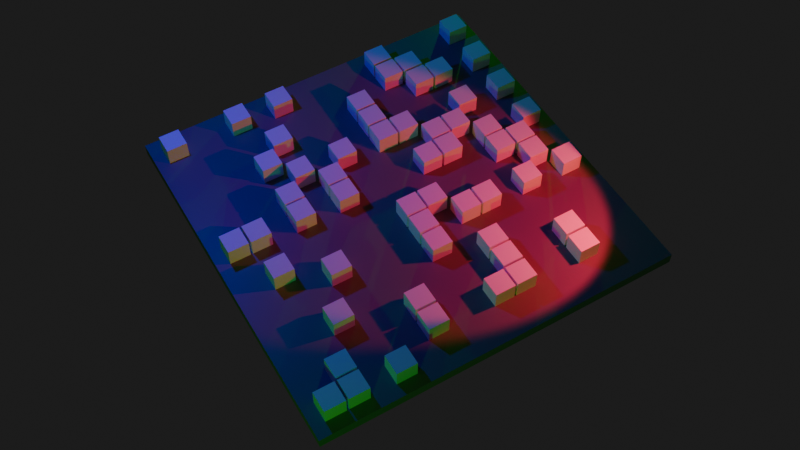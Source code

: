 # Source: Game-Random.blend  (saved by Blender 4.0.36; exported with 4.5.12 LTS)
import bpy
from mathutils import Matrix  # noqa: F401  (used for matrix-valued properties, if any)

bpy.ops.wm.read_factory_settings(use_empty=True)
scene = bpy.context.scene
scene.name = 'Scene'

# ---- collections
col_collection = bpy.data.collections.new('Collection'); scene.collection.children.link(col_collection)
col_cells = bpy.data.collections.new('Cells'); scene.collection.children.link(col_cells)

# ---- materials (node trees are filled in below, after node groups)
mat_material = bpy.data.materials.new('Material')
mat_material.alpha_threshold = 0.0
mat_material.use_transparent_shadow = False
mat_material.roughness = 0.5
mat_material.line_color = (0.0, 0.0, 0.0, 1.0)
mat_desk = bpy.data.materials.new('desk')
mat_desk.use_transparent_shadow = False

# ---- material node trees
mat_material.use_nodes = True; mat_material.node_tree.nodes.clear()
_N = mat_material.node_tree.nodes; _L = mat_material.node_tree.links
n0 = _N.new('ShaderNodeOutputMaterial'); n0.name = 'Material Output'; n0.location = (300, 300)
n1 = _N.new('ShaderNodeBsdfPrincipled'); n1.name = 'Principled BSDF'; n1.location = (10, 300)
n1.inputs[3].default_value = 1.45
_L.new(n1.outputs[0], n0.inputs[0])
n0.is_active_output = True
mat_desk.use_nodes = True; mat_desk.node_tree.nodes.clear()
_N = mat_desk.node_tree.nodes; _L = mat_desk.node_tree.links
n0 = _N.new('ShaderNodeBsdfPrincipled'); n0.name = 'Principled BSDF'; n0.location = (10, 300)
n0.inputs[0].default_value = (0.1569, 0.1569, 0.1569, 1.0)
n0.inputs[3].default_value = 1.45
n1 = _N.new('ShaderNodeOutputMaterial'); n1.name = 'Material Output'; n1.location = (300, 300)
_L.new(n0.outputs[0], n1.inputs[0])
n1.is_active_output = True

# ---- world
world_world = bpy.data.worlds.new('World'); scene.world = world_world
world_world.use_nodes = True; world_world.node_tree.nodes.clear()
_N = world_world.node_tree.nodes; _L = world_world.node_tree.links
n0 = _N.new('ShaderNodeOutputWorld'); n0.name = 'World Output'; n0.location = (300, 300)
n1 = _N.new('ShaderNodeBackground'); n1.name = 'Background'; n1.location = (10, 300)
n1.inputs[0].default_value = (0.01649, 0.01649, 0.01649, 1.0)
_L.new(n1.outputs[0], n0.inputs[0])
n0.is_active_output = True
world_world.color = (0.05088, 0.05088, 0.05088)
world_world.use_sun_shadow = False
world_world.sun_shadow_jitter_overblur = 0.0

# ---- cameras
cam_camera = bpy.data.cameras.new('Camera')
cam_camera.clip_end = 100.0
cam_camera.ortho_scale = 7.314

# ---- lights
light_light = bpy.data.lights.new('Light', 'POINT')
light_light.color = (0.003157, 0.00357, 1.0)
light_light.transmission_factor = 0.0
light_light.use_soft_falloff = False
light_light.energy = 1000.0
light_light.shadow_soft_size = 0.1
light_light.shadow_maximum_resolution = 0.006
light_light.use_absolute_resolution = True
light_light_001 = bpy.data.lights.new('Light.001', 'POINT')
light_light_001.color = (0.007456, 1.0, 0.0)
light_light_001.transmission_factor = 0.0
light_light_001.use_soft_falloff = False
light_light_001.energy = 1000.0
light_light_001.shadow_soft_size = 0.1
light_light_001.shadow_maximum_resolution = 0.006
light_light_001.use_absolute_resolution = True
light_light_002 = bpy.data.lights.new('Light.002', 'POINT')
light_light_002.color = (0.004753, 1.0, 0.0)
light_light_002.transmission_factor = 0.0
light_light_002.use_soft_falloff = False
light_light_002.energy = 1000.0
light_light_002.shadow_soft_size = 0.1
light_light_002.shadow_maximum_resolution = 0.006
light_light_002.use_absolute_resolution = True
light_light_003 = bpy.data.lights.new('Light.003', 'SPOT')
light_light_003.color = (1.0, 0.02466, 0.07146)
light_light_003.transmission_factor = 0.0
light_light_003.energy = 1000.0
light_light_003.shadow_soft_size = 0.1
light_light_003.shadow_maximum_resolution = 0.006
light_light_003.use_absolute_resolution = True
light_light_003.spot_size = 1.227
light_light_003.use_soft_falloff = False

# ---- meshes
me_cube = bpy.data.meshes.new('Cube')
me_cube.from_pydata([(1.0, 1.0, 1.0), (1.0, 1.0, -1.0), (1.0, -1.0, 1.0), (1.0, -1.0, -1.0), (-1.0, 1.0, 1.0), (-1.0, 1.0, -1.0), (-1.0, -1.0, 1.0), (-1.0, -1.0, -1.0)], [], [(0, 4, 6, 2), (3, 2, 6, 7), (7, 6, 4, 5), (5, 1, 3, 7), (1, 0, 2, 3), (5, 4, 0, 1)])
_uv = me_cube.uv_layers.new(name='UVMap')
_uv.uv.foreach_set('vector', [0.625, 0.5, 0.875, 0.5, 0.875, 0.75, 0.625, 0.75, 0.375, 0.75, 0.625, 0.75, 0.625, 1.0, 0.375, 1.0, 0.375, 0.0, 0.625, 0.0, 0.625, 0.25, 0.375, 0.25, 0.125, 0.5, 0.375, 0.5, 0.375, 0.75, 0.125, 0.75, 0.375, 0.5, 0.625, 0.5, 0.625, 0.75, 0.375, 0.75, 0.375, 0.25, 0.625, 0.25, 0.625, 0.5, 0.375, 0.5])
me_cube.materials.append(mat_material)
me_cube.use_mirror_vertex_groups = False
me_cube.update()
me_cube_001 = bpy.data.meshes.new('Cube.001')
me_cube_001.from_pydata([(-1.0, -1.0, -1.0), (-1.0, -1.0, 1.0), (-1.0, 1.0, -1.0), (-1.0, 1.0, 1.0), (1.0, -1.0, -1.0), (1.0, -1.0, 1.0), (1.0, 1.0, -1.0), (1.0, 1.0, 1.0)], [], [(0, 1, 3, 2), (2, 3, 7, 6), (6, 7, 5, 4), (4, 5, 1, 0), (2, 6, 4, 0), (7, 3, 1, 5)])
_uv = me_cube_001.uv_layers.new(name='UVMap')
_uv.uv.foreach_set('vector', [0.375, 0.0, 0.625, 0.0, 0.625, 0.25, 0.375, 0.25, 0.375, 0.25, 0.625, 0.25, 0.625, 0.5, 0.375, 0.5, 0.375, 0.5, 0.625, 0.5, 0.625, 0.75, 0.375, 0.75, 0.375, 0.75, 0.625, 0.75, 0.625, 1.0, 0.375, 1.0, 0.125, 0.5, 0.375, 0.5, 0.375, 0.75, 0.125, 0.75, 0.625, 0.5, 0.875, 0.5, 0.875, 0.75, 0.625, 0.75])
me_cube_001.materials.append(mat_desk)
me_cube_001.update()

# ---- objects
ob_image = bpy.data.objects.new('Image', me_cube)
ob_light_top_left = bpy.data.objects.new('Light Top Left', light_light)
ob_camera = bpy.data.objects.new('Camera', cam_camera)
ob_info__24___2000 = bpy.data.objects.new('INFO: 24 / 2000', None)
ob_light_top_right = bpy.data.objects.new('Light Top Right', light_light_001)
ob_light_bottom_left = bpy.data.objects.new('Light Bottom Left', light_light_002)
ob_light_bottom_right = bpy.data.objects.new('Light Bottom Right', light_light_003)
ob_cell_001 = bpy.data.objects.new('Cell.001', me_cube)
ob_cell_002 = bpy.data.objects.new('Cell.002', me_cube)
ob_cell_003 = bpy.data.objects.new('Cell.003', me_cube)
ob_cell_004 = bpy.data.objects.new('Cell.004', me_cube)
ob_cell_005 = bpy.data.objects.new('Cell.005', me_cube)
ob_cell_006 = bpy.data.objects.new('Cell.006', me_cube)
ob_cell_007 = bpy.data.objects.new('Cell.007', me_cube)
ob_cell_008 = bpy.data.objects.new('Cell.008', me_cube)
ob_cell_009 = bpy.data.objects.new('Cell.009', me_cube)
ob_cell_010 = bpy.data.objects.new('Cell.010', me_cube)
ob_cell_011 = bpy.data.objects.new('Cell.011', me_cube)
ob_cell_012 = bpy.data.objects.new('Cell.012', me_cube)
ob_cell_013 = bpy.data.objects.new('Cell.013', me_cube)
ob_cell_014 = bpy.data.objects.new('Cell.014', me_cube)
ob_cell_015 = bpy.data.objects.new('Cell.015', me_cube)
ob_cell_016 = bpy.data.objects.new('Cell.016', me_cube)
ob_cell_017 = bpy.data.objects.new('Cell.017', me_cube)
ob_cell_018 = bpy.data.objects.new('Cell.018', me_cube)
ob_cell_019 = bpy.data.objects.new('Cell.019', me_cube)
ob_cell_020 = bpy.data.objects.new('Cell.020', me_cube)
ob_cell_021 = bpy.data.objects.new('Cell.021', me_cube)
ob_cell_022 = bpy.data.objects.new('Cell.022', me_cube)
ob_cell_023 = bpy.data.objects.new('Cell.023', me_cube)
ob_cell_024 = bpy.data.objects.new('Cell.024', me_cube)
ob_cell_025 = bpy.data.objects.new('Cell.025', me_cube)
ob_cell_026 = bpy.data.objects.new('Cell.026', me_cube)
ob_cell_027 = bpy.data.objects.new('Cell.027', me_cube)
ob_cell_028 = bpy.data.objects.new('Cell.028', me_cube)
ob_cell_029 = bpy.data.objects.new('Cell.029', me_cube)
ob_cell_030 = bpy.data.objects.new('Cell.030', me_cube)
ob_cell_031 = bpy.data.objects.new('Cell.031', me_cube)
ob_cell_032 = bpy.data.objects.new('Cell.032', me_cube)
ob_cell_033 = bpy.data.objects.new('Cell.033', me_cube)
ob_cell_034 = bpy.data.objects.new('Cell.034', me_cube)
ob_cell_035 = bpy.data.objects.new('Cell.035', me_cube)
ob_cell_036 = bpy.data.objects.new('Cell.036', me_cube)
ob_cell_037 = bpy.data.objects.new('Cell.037', me_cube)
ob_cell_038 = bpy.data.objects.new('Cell.038', me_cube)
ob_cell_039 = bpy.data.objects.new('Cell.039', me_cube)
ob_cell_040 = bpy.data.objects.new('Cell.040', me_cube)
ob_cell_041 = bpy.data.objects.new('Cell.041', me_cube)
ob_cell_042 = bpy.data.objects.new('Cell.042', me_cube)
ob_cell_043 = bpy.data.objects.new('Cell.043', me_cube)
ob_cell_044 = bpy.data.objects.new('Cell.044', me_cube)
ob_cell_045 = bpy.data.objects.new('Cell.045', me_cube)
ob_cell_046 = bpy.data.objects.new('Cell.046', me_cube)
ob_cell_047 = bpy.data.objects.new('Cell.047', me_cube)
ob_cell_048 = bpy.data.objects.new('Cell.048', me_cube)
ob_cell_049 = bpy.data.objects.new('Cell.049', me_cube)
ob_cell_050 = bpy.data.objects.new('Cell.050', me_cube)
ob_cell_051 = bpy.data.objects.new('Cell.051', me_cube)
ob_cell_052 = bpy.data.objects.new('Cell.052', me_cube)
ob_cell_053 = bpy.data.objects.new('Cell.053', me_cube)
ob_cell_054 = bpy.data.objects.new('Cell.054', me_cube)
ob_cell_055 = bpy.data.objects.new('Cell.055', me_cube)
ob_cell_056 = bpy.data.objects.new('Cell.056', me_cube)
ob_cell_057 = bpy.data.objects.new('Cell.057', me_cube)
ob_cell_058 = bpy.data.objects.new('Cell.058', me_cube)
ob_cell_059 = bpy.data.objects.new('Cell.059', me_cube)
ob_cell_060 = bpy.data.objects.new('Cell.060', me_cube)
ob_cell_061 = bpy.data.objects.new('Cell.061', me_cube)
ob_cell_062 = bpy.data.objects.new('Cell.062', me_cube)
ob_cell_063 = bpy.data.objects.new('Cell.063', me_cube)
ob_cell_064 = bpy.data.objects.new('Cell.064', me_cube)
ob_cell_065 = bpy.data.objects.new('Cell.065', me_cube)
ob_cell_066 = bpy.data.objects.new('Cell.066', me_cube)
ob_cell_067 = bpy.data.objects.new('Cell.067', me_cube)
ob_cell_068 = bpy.data.objects.new('Cell.068', me_cube)
ob_cell_069 = bpy.data.objects.new('Cell.069', me_cube)
ob_cell_070 = bpy.data.objects.new('Cell.070', me_cube)
ob_cell_071 = bpy.data.objects.new('Cell.071', me_cube)
ob_cell_072 = bpy.data.objects.new('Cell.072', me_cube)
ob_cell_073 = bpy.data.objects.new('Cell.073', me_cube)
ob_cell_074 = bpy.data.objects.new('Cell.074', me_cube)
ob_cell_075 = bpy.data.objects.new('Cell.075', me_cube)
ob_cell_076 = bpy.data.objects.new('Cell.076', me_cube)
ob_cell_077 = bpy.data.objects.new('Cell.077', me_cube)
ob_cell_078 = bpy.data.objects.new('Cell.078', me_cube)
ob_cell_079 = bpy.data.objects.new('Cell.079', me_cube)
ob_cell_080 = bpy.data.objects.new('Cell.080', me_cube)
ob_cell_081 = bpy.data.objects.new('Cell.081', me_cube)
ob_cell_082 = bpy.data.objects.new('Cell.082', me_cube)
ob_cell_083 = bpy.data.objects.new('Cell.083', me_cube)
ob_cell_084 = bpy.data.objects.new('Cell.084', me_cube)
ob_cell_085 = bpy.data.objects.new('Cell.085', me_cube)
ob_cell_086 = bpy.data.objects.new('Cell.086', me_cube)
ob_cell_087 = bpy.data.objects.new('Cell.087', me_cube)
ob_cell_088 = bpy.data.objects.new('Cell.088', me_cube)
ob_cell_089 = bpy.data.objects.new('Cell.089', me_cube)
ob_cell_090 = bpy.data.objects.new('Cell.090', me_cube)
ob_cell_091 = bpy.data.objects.new('Cell.091', me_cube)
ob_cell_092 = bpy.data.objects.new('Cell.092', me_cube)
ob_cell_093 = bpy.data.objects.new('Cell.093', me_cube)
ob_cell_094 = bpy.data.objects.new('Cell.094', me_cube)
ob_cell_095 = bpy.data.objects.new('Cell.095', me_cube)
ob_cell_096 = bpy.data.objects.new('Cell.096', me_cube)
ob_cell_097 = bpy.data.objects.new('Cell.097', me_cube)
ob_cell_098 = bpy.data.objects.new('Cell.098', me_cube)
ob_cell_099 = bpy.data.objects.new('Cell.099', me_cube)
ob_cell_100 = bpy.data.objects.new('Cell.100', me_cube)
ob_cell_101 = bpy.data.objects.new('Cell.101', me_cube)
ob_cell_102 = bpy.data.objects.new('Cell.102', me_cube)
ob_cell_103 = bpy.data.objects.new('Cell.103', me_cube)
ob_cell_104 = bpy.data.objects.new('Cell.104', me_cube)
ob_cell_105 = bpy.data.objects.new('Cell.105', me_cube)
ob_cell_106 = bpy.data.objects.new('Cell.106', me_cube)
ob_cell_107 = bpy.data.objects.new('Cell.107', me_cube)
ob_cell_108 = bpy.data.objects.new('Cell.108', me_cube)
ob_cell_109 = bpy.data.objects.new('Cell.109', me_cube)
ob_cell_110 = bpy.data.objects.new('Cell.110', me_cube)
ob_cell_111 = bpy.data.objects.new('Cell.111', me_cube)
ob_cell_112 = bpy.data.objects.new('Cell.112', me_cube)
ob_cell_113 = bpy.data.objects.new('Cell.113', me_cube)
ob_cell = bpy.data.objects.new('Cell', me_cube)
ob_cube = bpy.data.objects.new('Cube', me_cube_001)

# ---- transforms, parenting, visibility, modifiers, constraints
ob_image.location = (15.0, 0.0, 0.0)
ob_image.lock_rotations_4d = False
ob_image.empty_display_type = 'ARROWS'
ob_image.lineart.crease_threshold = 0.0
ob_light_top_left.location = (-0.1997, 7.201, 5.904)
ob_light_top_left.rotation_euler = (0.6503, 0.05522, 1.866)
ob_light_top_left.lock_rotations_4d = False
ob_light_top_left.empty_display_type = 'ARROWS'
ob_light_top_left.color = (0.0, 0.0, 0.0, 0.0)
ob_light_top_left.lineart.crease_threshold = 0.0
ob_camera.location = (-3.608, -8.663, 18.17)
ob_camera.rotation_euler = (0.6311, -9.659e-07, -0.5306)
ob_camera.lock_rotations_4d = False
ob_camera.empty_display_type = 'ARROWS'
ob_camera.color = (0.0, 0.0, 0.0, 0.0)
ob_camera.display_type = 'WIRE'
ob_camera.lineart.crease_threshold = 0.0
ob_info__24___2000.location = (3.75, 3.75, 0.75)
ob_info__24___2000.show_name = True
ob_info__24___2000.show_in_front = True
ob_light_top_right.location = (-6.937, -7.144, 2.886)
ob_light_top_right.rotation_euler = (0.6503, 0.05522, 1.866)
ob_light_top_right.scale = (-2.964, -2.964, -2.964)
ob_light_top_right.lock_rotations_4d = False
ob_light_top_right.empty_display_type = 'ARROWS'
ob_light_top_right.color = (0.0, 0.0, 0.0, 0.0)
ob_light_top_right.lineart.crease_threshold = 0.0
ob_light_bottom_left.location = (14.01, 14.41, 2.886)
ob_light_bottom_left.rotation_euler = (0.6503, 0.05522, 1.866)
ob_light_bottom_left.scale = (-2.964, -2.964, -2.964)
ob_light_bottom_left.lock_rotations_4d = False
ob_light_bottom_left.empty_display_type = 'ARROWS'
ob_light_bottom_left.color = (0.0, 0.0, 0.0, 0.0)
ob_light_bottom_left.lineart.crease_threshold = 0.0
ob_light_bottom_right.location = (7.058, -0.01586, 2.978)
ob_light_bottom_right.rotation_euler = (-0.7826, -0.02908, 3.914)
ob_light_bottom_right.lock_rotations_4d = False
ob_light_bottom_right.empty_display_type = 'ARROWS'
ob_light_bottom_right.color = (0.0, 0.0, 0.0, 0.0)
ob_light_bottom_right.lineart.crease_threshold = 0.0
ob_cell_001.location = (4.0, 3.0, 0.0)
ob_cell_001.scale = (0.225, 0.225, 0.225)
ob_cell_001.lock_rotations_4d = False
ob_cell_001.empty_display_type = 'ARROWS'
ob_cell_001.lineart.crease_threshold = 0.0
ob_cell_002.location = (6.0, 5.0, 0.0)
ob_cell_002.scale = (0.225, 0.225, 0.225)
ob_cell_002.lock_rotations_4d = False
ob_cell_002.empty_display_type = 'ARROWS'
ob_cell_002.lineart.crease_threshold = 0.0
ob_cell_003.location = (1.5, 7.0, 0.0)
ob_cell_003.scale = (0.225, 0.225, 0.225)
ob_cell_003.lock_rotations_4d = False
ob_cell_003.empty_display_type = 'ARROWS'
ob_cell_003.lineart.crease_threshold = 0.0
ob_cell_004.location = (0.5, 3.0, 0.0)
ob_cell_004.scale = (0.225, 0.225, 0.225)
ob_cell_004.lock_rotations_4d = False
ob_cell_004.empty_display_type = 'ARROWS'
ob_cell_004.lineart.crease_threshold = 0.0
ob_cell_005.location = (6.0, 0.5, 0.0)
ob_cell_005.scale = (0.225, 0.225, 0.225)
ob_cell_005.lock_rotations_4d = False
ob_cell_005.empty_display_type = 'ARROWS'
ob_cell_005.lineart.crease_threshold = 0.0
ob_cell_006.location = (1.5, 2.5, 0.0)
ob_cell_006.scale = (0.225, 0.225, 0.225)
ob_cell_006.lock_rotations_4d = False
ob_cell_006.empty_display_type = 'ARROWS'
ob_cell_006.lineart.crease_threshold = 0.0
ob_cell_007.location = (6.0, 6.0, 0.0)
ob_cell_007.scale = (0.225, 0.225, 0.225)
ob_cell_007.lock_rotations_4d = False
ob_cell_007.empty_display_type = 'ARROWS'
ob_cell_007.lineart.crease_threshold = 0.0
ob_cell_008.location = (5.0, 6.5, 0.0)
ob_cell_008.scale = (0.225, 0.225, 0.225)
ob_cell_008.lock_rotations_4d = False
ob_cell_008.empty_display_type = 'ARROWS'
ob_cell_008.lineart.crease_threshold = 0.0
ob_cell_009.location = (6.5, 3.5, 0.0)
ob_cell_009.scale = (0.225, 0.225, 0.225)
ob_cell_009.lock_rotations_4d = False
ob_cell_009.empty_display_type = 'ARROWS'
ob_cell_009.lineart.crease_threshold = 0.0
ob_cell_010.location = (4.5, 4.0, 0.0)
ob_cell_010.scale = (0.225, 0.225, 0.225)
ob_cell_010.lock_rotations_4d = False
ob_cell_010.empty_display_type = 'ARROWS'
ob_cell_010.lineart.crease_threshold = 0.0
ob_cell_011.location = (2.5, 7.0, 0.0)
ob_cell_011.scale = (0.225, 0.225, 0.225)
ob_cell_011.lock_rotations_4d = False
ob_cell_011.empty_display_type = 'ARROWS'
ob_cell_011.lineart.crease_threshold = 0.0
ob_cell_012.location = (5.0, 4.0, 0.0)
ob_cell_012.scale = (0.225, 0.225, 0.225)
ob_cell_012.lock_rotations_4d = False
ob_cell_012.empty_display_type = 'ARROWS'
ob_cell_012.lineart.crease_threshold = 0.0
ob_cell_013.location = (7.0, 5.0, 0.0)
ob_cell_013.scale = (0.225, 0.225, 0.225)
ob_cell_013.lock_rotations_4d = False
ob_cell_013.empty_display_type = 'ARROWS'
ob_cell_013.lineart.crease_threshold = 0.0
ob_cell_014.location = (7.0, 6.0, 0.0)
ob_cell_014.scale = (0.225, 0.225, 0.225)
ob_cell_014.lock_rotations_4d = False
ob_cell_014.empty_display_type = 'ARROWS'
ob_cell_014.lineart.crease_threshold = 0.0
ob_cell_015.location = (4.0, 5.0, 0.0)
ob_cell_015.scale = (0.225, 0.225, 0.225)
ob_cell_015.lock_rotations_4d = False
ob_cell_015.empty_display_type = 'ARROWS'
ob_cell_015.lineart.crease_threshold = 0.0
ob_cell_016.location = (1.0, 1.5, 0.0)
ob_cell_016.scale = (0.225, 0.225, 0.225)
ob_cell_016.lock_rotations_4d = False
ob_cell_016.empty_display_type = 'ARROWS'
ob_cell_016.lineart.crease_threshold = 0.0
ob_cell_017.location = (4.0, 0.5, 0.0)
ob_cell_017.scale = (0.225, 0.225, 0.225)
ob_cell_017.lock_rotations_4d = False
ob_cell_017.empty_display_type = 'ARROWS'
ob_cell_017.lineart.crease_threshold = 0.0
ob_cell_018.location = (4.0, 6.0, 0.0)
ob_cell_018.scale = (0.225, 0.225, 0.225)
ob_cell_018.lock_rotations_4d = False
ob_cell_018.empty_display_type = 'ARROWS'
ob_cell_018.lineart.crease_threshold = 0.0
ob_cell_019.location = (1.5, 4.5, 0.0)
ob_cell_019.scale = (0.225, 0.225, 0.225)
ob_cell_019.lock_rotations_4d = False
ob_cell_019.empty_display_type = 'ARROWS'
ob_cell_019.lineart.crease_threshold = 0.0
ob_cell_020.location = (0.5, 0.5, 0.0)
ob_cell_020.scale = (0.225, 0.225, 0.225)
ob_cell_020.lock_rotations_4d = False
ob_cell_020.empty_display_type = 'ARROWS'
ob_cell_020.lineart.crease_threshold = 0.0
ob_cell_021.location = (0.0, 7.0, 0.0)
ob_cell_021.scale = (0.225, 0.225, 0.225)
ob_cell_021.lock_rotations_4d = False
ob_cell_021.empty_display_type = 'ARROWS'
ob_cell_021.lineart.crease_threshold = 0.0
ob_cell_022.location = (4.5, 5.0, 0.0)
ob_cell_022.scale = (0.225, 0.225, 0.225)
ob_cell_022.lock_rotations_4d = False
ob_cell_022.empty_display_type = 'ARROWS'
ob_cell_022.lineart.crease_threshold = 0.0
ob_cell_023.location = (6.0, 2.5, 0.0)
ob_cell_023.scale = (0.225, 0.225, 0.225)
ob_cell_023.lock_rotations_4d = False
ob_cell_023.empty_display_type = 'ARROWS'
ob_cell_023.lineart.crease_threshold = 0.0
ob_cell_024.location = (1.5, 0.0, 0.0)
ob_cell_024.scale = (0.225, 0.225, 0.225)
ob_cell_024.lock_rotations_4d = False
ob_cell_024.empty_display_type = 'ARROWS'
ob_cell_024.lineart.crease_threshold = 0.0
ob_cell_025.location = (1.5, 5.5, 0.0)
ob_cell_025.scale = (0.225, 0.225, 0.225)
ob_cell_025.lock_rotations_4d = False
ob_cell_025.empty_display_type = 'ARROWS'
ob_cell_025.lineart.crease_threshold = 0.0
ob_cell_026.location = (3.5, 2.0, 0.0)
ob_cell_026.scale = (0.225, 0.225, 0.225)
ob_cell_026.lock_rotations_4d = False
ob_cell_026.empty_display_type = 'ARROWS'
ob_cell_026.lineart.crease_threshold = 0.0
ob_cell_027.location = (4.5, 0.5, 0.0)
ob_cell_027.scale = (0.225, 0.225, 0.225)
ob_cell_027.lock_rotations_4d = False
ob_cell_027.empty_display_type = 'ARROWS'
ob_cell_027.lineart.crease_threshold = 0.0
ob_cell_028.location = (4.5, 1.5, 0.0)
ob_cell_028.scale = (0.225, 0.225, 0.225)
ob_cell_028.lock_rotations_4d = False
ob_cell_028.empty_display_type = 'ARROWS'
ob_cell_028.lineart.crease_threshold = 0.0
ob_cell_029.location = (3.5, 3.0, 0.0)
ob_cell_029.scale = (0.225, 0.225, 0.225)
ob_cell_029.lock_rotations_4d = False
ob_cell_029.empty_display_type = 'ARROWS'
ob_cell_029.lineart.crease_threshold = 0.0
ob_cell_030.location = (2.5, 4.5, 0.0)
ob_cell_030.scale = (0.225, 0.225, 0.225)
ob_cell_030.lock_rotations_4d = False
ob_cell_030.empty_display_type = 'ARROWS'
ob_cell_030.lineart.crease_threshold = 0.0
ob_cell_031.location = (7.0, 7.0, 0.0)
ob_cell_031.scale = (0.225, 0.225, 0.225)
ob_cell_031.lock_rotations_4d = False
ob_cell_031.empty_display_type = 'ARROWS'
ob_cell_031.lineart.crease_threshold = 0.0
ob_cell_032.location = (6.5, 3.0, 0.0)
ob_cell_032.scale = (0.225, 0.225, 0.225)
ob_cell_032.lock_rotations_4d = False
ob_cell_032.empty_display_type = 'ARROWS'
ob_cell_032.lineart.crease_threshold = 0.0
ob_cell_033.location = (7.0, 2.5, 0.0)
ob_cell_033.scale = (0.225, 0.225, 0.225)
ob_cell_033.lock_rotations_4d = False
ob_cell_033.empty_display_type = 'ARROWS'
ob_cell_033.lineart.crease_threshold = 0.0
ob_cell_034.location = (6.0, 3.5, 0.0)
ob_cell_034.scale = (0.225, 0.225, 0.225)
ob_cell_034.lock_rotations_4d = False
ob_cell_034.empty_display_type = 'ARROWS'
ob_cell_034.lineart.crease_threshold = 0.0
ob_cell_035.location = (2.5, 1.0, 0.0)
ob_cell_035.scale = (0.225, 0.225, 0.225)
ob_cell_035.lock_rotations_4d = False
ob_cell_035.empty_display_type = 'ARROWS'
ob_cell_035.lineart.crease_threshold = 0.0
ob_cell_036.location = (5.5, 6.0, 0.0)
ob_cell_036.scale = (0.225, 0.225, 0.225)
ob_cell_036.lock_rotations_4d = False
ob_cell_036.empty_display_type = 'ARROWS'
ob_cell_036.lineart.crease_threshold = 0.0
ob_cell_037.location = (3.0, 5.0, 0.0)
ob_cell_037.scale = (0.225, 0.225, 0.225)
ob_cell_037.lock_rotations_4d = False
ob_cell_037.empty_display_type = 'ARROWS'
ob_cell_037.lineart.crease_threshold = 0.0
ob_cell_038.location = (4.5, 2.5, 0.0)
ob_cell_038.scale = (0.225, 0.225, 0.225)
ob_cell_038.lock_rotations_4d = False
ob_cell_038.empty_display_type = 'ARROWS'
ob_cell_038.lineart.crease_threshold = 0.0
ob_cell_039.location = (5.0, 7.0, 0.0)
ob_cell_039.scale = (0.225, 0.225, 0.225)
ob_cell_039.lock_rotations_4d = False
ob_cell_039.empty_display_type = 'ARROWS'
ob_cell_039.lineart.crease_threshold = 0.0
ob_cell_040.location = (0.0, 0.0, 0.0)
ob_cell_040.scale = (0.225, 0.225, 0.225)
ob_cell_040.lock_rotations_4d = False
ob_cell_040.empty_display_type = 'ARROWS'
ob_cell_040.lineart.crease_threshold = 0.0
ob_cell_041.location = (5.0, 2.5, 0.0)
ob_cell_041.scale = (0.225, 0.225, 0.225)
ob_cell_041.lock_rotations_4d = False
ob_cell_041.empty_display_type = 'ARROWS'
ob_cell_041.lineart.crease_threshold = 0.0
ob_cell_042.location = (1.5, 4.0, 0.0)
ob_cell_042.scale = (0.225, 0.225, 0.225)
ob_cell_042.lock_rotations_4d = False
ob_cell_042.empty_display_type = 'ARROWS'
ob_cell_042.lineart.crease_threshold = 0.0
ob_cell_043.location = (0.5, 0.0, 0.0)
ob_cell_043.scale = (0.225, 0.225, 0.225)
ob_cell_043.lock_rotations_4d = False
ob_cell_043.empty_display_type = 'ARROWS'
ob_cell_043.lineart.crease_threshold = 0.0
ob_cell_044.location = (6.0, 1.0, 0.0)
ob_cell_044.scale = (0.225, 0.225, 0.225)
ob_cell_044.lock_rotations_4d = False
ob_cell_044.empty_display_type = 'ARROWS'
ob_cell_044.lineart.crease_threshold = 0.0
ob_cell_045.location = (2.0, 5.0, 0.0)
ob_cell_045.scale = (0.225, 0.225, 0.225)
ob_cell_045.lock_rotations_4d = False
ob_cell_045.empty_display_type = 'ARROWS'
ob_cell_045.lineart.crease_threshold = 0.0
ob_cell_046.location = (2.5, 4.0, 0.0)
ob_cell_046.scale = (0.225, 0.225, 0.225)
ob_cell_046.lock_rotations_4d = False
ob_cell_046.empty_display_type = 'ARROWS'
ob_cell_046.lineart.crease_threshold = 0.0
ob_cell_047.location = (5.0, 4.5, 0.0)
ob_cell_047.scale = (0.225, 0.225, 0.225)
ob_cell_047.lock_rotations_4d = False
ob_cell_047.empty_display_type = 'ARROWS'
ob_cell_047.lineart.crease_threshold = 0.0
ob_cell_048.location = (0.0, 4.0, 0.0)
ob_cell_048.scale = (0.225, 0.225, 0.225)
ob_cell_048.lock_rotations_4d = False
ob_cell_048.empty_display_type = 'ARROWS'
ob_cell_048.lineart.crease_threshold = 0.0
ob_cell_049.location = (6.0, 4.0, 0.0)
ob_cell_049.scale = (0.225, 0.225, 0.225)
ob_cell_049.lock_rotations_4d = False
ob_cell_049.empty_display_type = 'ARROWS'
ob_cell_049.lineart.crease_threshold = 0.0
ob_cell_050.location = (3.5, 2.5, 0.0)
ob_cell_050.scale = (0.225, 0.225, 0.225)
ob_cell_050.lock_rotations_4d = False
ob_cell_050.empty_display_type = 'ARROWS'
ob_cell_050.lineart.crease_threshold = 0.0
ob_cell_051.location = (4.0, 5.5, 0.0)
ob_cell_051.scale = (0.225, 0.225, 0.225)
ob_cell_051.lock_rotations_4d = False
ob_cell_051.empty_display_type = 'ARROWS'
ob_cell_051.lineart.crease_threshold = 0.0
ob_cell_052.location = (2.0, 6.0, 0.0)
ob_cell_052.scale = (0.225, 0.225, 0.225)
ob_cell_052.lock_rotations_4d = False
ob_cell_052.empty_display_type = 'ARROWS'
ob_cell_052.lineart.crease_threshold = 0.0
ob_cell_053.location = (5.5, 4.5, 0.0)
ob_cell_053.scale = (0.225, 0.225, 0.225)
ob_cell_053.lock_rotations_4d = False
ob_cell_053.empty_display_type = 'ARROWS'
ob_cell_053.lineart.crease_threshold = 0.0
ob_cell_054.location = (0.5, 4.0, 0.0)
ob_cell_054.scale = (0.225, 0.225, 0.225)
ob_cell_054.lock_rotations_4d = False
ob_cell_054.empty_display_type = 'ARROWS'
ob_cell_054.lineart.crease_threshold = 0.0
ob_cell_055.location = (2.5, 0.5, 0.0)
ob_cell_055.scale = (0.225, 0.225, 0.225)
ob_cell_055.lock_rotations_4d = False
ob_cell_055.empty_display_type = 'ARROWS'
ob_cell_055.lineart.crease_threshold = 0.0
ob_cell_056.location = (4.5, 1.0, 0.0)
ob_cell_056.scale = (0.225, 0.225, 0.225)
ob_cell_056.lock_rotations_4d = False
ob_cell_056.empty_display_type = 'ARROWS'
ob_cell_056.lineart.crease_threshold = 0.0
ob_cell_057.location = (7.0, 4.0, 0.0)
ob_cell_057.scale = (0.225, 0.225, 0.225)
ob_cell_057.lock_rotations_4d = False
ob_cell_057.empty_display_type = 'ARROWS'
ob_cell_057.lineart.crease_threshold = 0.0
ob_cell_058.location = (5.5, 6.5, 0.0)
ob_cell_058.scale = (0.225, 0.225, 0.225)
ob_cell_058.lock_rotations_4d = False
ob_cell_058.empty_display_type = 'ARROWS'
ob_cell_058.lineart.crease_threshold = 0.0
ob_cell_059.location = (3.0, 4.5, 0.0)
ob_cell_059.scale = (0.0, 0.0, 0.0)
ob_cell_059.lock_rotations_4d = False
ob_cell_059.empty_display_type = 'ARROWS'
ob_cell_059.lineart.crease_threshold = 0.0
ob_cell_060.location = (0.0, 0.5, 0.0)
ob_cell_060.scale = (0.0, 0.0, 0.0)
ob_cell_060.lock_rotations_4d = False
ob_cell_060.empty_display_type = 'ARROWS'
ob_cell_060.lineart.crease_threshold = 0.0
ob_cell_061.location = (4.5, 3.0, 0.0)
ob_cell_061.scale = (0.0, 0.0, 0.0)
ob_cell_061.lock_rotations_4d = False
ob_cell_061.empty_display_type = 'ARROWS'
ob_cell_061.lineart.crease_threshold = 0.0
ob_cell_062.location = (1.0, 0.5, 0.0)
ob_cell_062.scale = (0.0, 0.0, 0.0)
ob_cell_062.lock_rotations_4d = False
ob_cell_062.empty_display_type = 'ARROWS'
ob_cell_062.lineart.crease_threshold = 0.0
ob_cell_063.location = (5.0, 1.0, 0.0)
ob_cell_063.scale = (0.0, 0.0, 0.0)
ob_cell_063.lock_rotations_4d = False
ob_cell_063.empty_display_type = 'ARROWS'
ob_cell_063.lineart.crease_threshold = 0.0
ob_cell_064.location = (5.0, 2.0, 0.0)
ob_cell_064.scale = (0.0, 0.0, 0.0)
ob_cell_064.lock_rotations_4d = False
ob_cell_064.empty_display_type = 'ARROWS'
ob_cell_064.lineart.crease_threshold = 0.0
ob_cell_065.location = (7.0, 3.0, 0.0)
ob_cell_065.scale = (0.0, 0.0, 0.0)
ob_cell_065.lock_rotations_4d = False
ob_cell_065.empty_display_type = 'ARROWS'
ob_cell_065.lineart.crease_threshold = 0.0
ob_cell_066.location = (5.5, 3.0, 0.0)
ob_cell_066.scale = (0.0, 0.0, 0.0)
ob_cell_066.lock_rotations_4d = False
ob_cell_066.empty_display_type = 'ARROWS'
ob_cell_066.lineart.crease_threshold = 0.0
ob_cell_067.location = (2.0, 5.5, 0.0)
ob_cell_067.scale = (0.0, 0.0, 0.0)
ob_cell_067.lock_rotations_4d = False
ob_cell_067.empty_display_type = 'ARROWS'
ob_cell_067.lineart.crease_threshold = 0.0
ob_cell_068.location = (0.0, 3.5, 0.0)
ob_cell_068.scale = (0.0, 0.0, 0.0)
ob_cell_068.lock_rotations_4d = False
ob_cell_068.empty_display_type = 'ARROWS'
ob_cell_068.lineart.crease_threshold = 0.0
ob_cell_069.location = (4.5, 6.0, 0.0)
ob_cell_069.scale = (0.0, 0.0, 0.0)
ob_cell_069.lock_rotations_4d = False
ob_cell_069.empty_display_type = 'ARROWS'
ob_cell_069.lineart.crease_threshold = 0.0
ob_cell_070.location = (5.0, 5.0, 0.0)
ob_cell_070.scale = (0.0, 0.0, 0.0)
ob_cell_070.lock_rotations_4d = False
ob_cell_070.empty_display_type = 'ARROWS'
ob_cell_070.lineart.crease_threshold = 0.0
ob_cell_071.location = (6.5, 6.5, 0.0)
ob_cell_071.scale = (0.0, 0.0, 0.0)
ob_cell_071.lock_rotations_4d = False
ob_cell_071.empty_display_type = 'ARROWS'
ob_cell_071.lineart.crease_threshold = 0.0
ob_cell_072.location = (5.0, 6.0, 0.0)
ob_cell_072.scale = (0.0, 0.0, 0.0)
ob_cell_072.lock_rotations_4d = False
ob_cell_072.empty_display_type = 'ARROWS'
ob_cell_072.lineart.crease_threshold = 0.0
ob_cell_073.location = (0.5, 3.5, 0.0)
ob_cell_073.scale = (0.0, 0.0, 0.0)
ob_cell_073.lock_rotations_4d = False
ob_cell_073.empty_display_type = 'ARROWS'
ob_cell_073.lineart.crease_threshold = 0.0
ob_cell_074.location = (2.0, 6.5, 0.0)
ob_cell_074.scale = (0.0, 0.0, 0.0)
ob_cell_074.lock_rotations_4d = False
ob_cell_074.empty_display_type = 'ARROWS'
ob_cell_074.lineart.crease_threshold = 0.0
ob_cell_075.location = (2.5, 5.5, 0.0)
ob_cell_075.scale = (0.0, 0.0, 0.0)
ob_cell_075.lock_rotations_4d = False
ob_cell_075.empty_display_type = 'ARROWS'
ob_cell_075.lineart.crease_threshold = 0.0
ob_cell_076.location = (5.5, 5.0, 0.0)
ob_cell_076.scale = (0.0, 0.0, 0.0)
ob_cell_076.lock_rotations_4d = False
ob_cell_076.empty_display_type = 'ARROWS'
ob_cell_076.lineart.crease_threshold = 0.0
ob_cell_077.location = (4.0, 1.5, 0.0)
ob_cell_077.scale = (0.0, 0.0, 0.0)
ob_cell_077.lock_rotations_4d = False
ob_cell_077.empty_display_type = 'ARROWS'
ob_cell_077.lineart.crease_threshold = 0.0
ob_cell_078.location = (1.0, 3.5, 0.0)
ob_cell_078.scale = (0.0, 0.0, 0.0)
ob_cell_078.lock_rotations_4d = False
ob_cell_078.empty_display_type = 'ARROWS'
ob_cell_078.lineart.crease_threshold = 0.0
ob_cell_079.location = (7.0, 3.5, 0.0)
ob_cell_079.scale = (0.0, 0.0, 0.0)
ob_cell_079.lock_rotations_4d = False
ob_cell_079.empty_display_type = 'ARROWS'
ob_cell_079.lineart.crease_threshold = 0.0
ob_cell_080.location = (6.0, 4.5, 0.0)
ob_cell_080.scale = (0.0, 0.0, 0.0)
ob_cell_080.lock_rotations_4d = False
ob_cell_080.empty_display_type = 'ARROWS'
ob_cell_080.lineart.crease_threshold = 0.0
ob_cell_081.location = (4.5, 3.5, 0.0)
ob_cell_081.scale = (0.0, 0.0, 0.0)
ob_cell_081.lock_rotations_4d = False
ob_cell_081.empty_display_type = 'ARROWS'
ob_cell_081.lineart.crease_threshold = 0.0
ob_cell_082.location = (6.0, 6.5, 0.0)
ob_cell_082.scale = (0.0, 0.0, 0.0)
ob_cell_082.lock_rotations_4d = False
ob_cell_082.empty_display_type = 'ARROWS'
ob_cell_082.lineart.crease_threshold = 0.0
ob_cell_083.location = (3.5, 5.0, 0.0)
ob_cell_083.scale = (0.0, 0.0, 0.0)
ob_cell_083.lock_rotations_4d = False
ob_cell_083.empty_display_type = 'ARROWS'
ob_cell_083.lineart.crease_threshold = 0.0
ob_cell_084.location = (1.0, 4.5, 0.0)
ob_cell_084.scale = (0.0, 0.0, 0.0)
ob_cell_084.lock_rotations_4d = False
ob_cell_084.empty_display_type = 'ARROWS'
ob_cell_084.lineart.crease_threshold = 0.0
ob_cell_085.location = (5.5, 7.0, 0.0)
ob_cell_085.scale = (0.0, 0.0, 0.0)
ob_cell_085.lock_rotations_4d = False
ob_cell_085.empty_display_type = 'ARROWS'
ob_cell_085.lineart.crease_threshold = 0.0
ob_cell_086.location = (4.0, 3.5, 0.0)
ob_cell_086.scale = (0.0, 0.0, 0.0)
ob_cell_086.lock_rotations_4d = False
ob_cell_086.empty_display_type = 'ARROWS'
ob_cell_086.lineart.crease_threshold = 0.0
ob_cell_087.location = (6.0, 5.5, 0.0)
ob_cell_087.scale = (0.0, 0.0, 0.0)
ob_cell_087.lock_rotations_4d = False
ob_cell_087.empty_display_type = 'ARROWS'
ob_cell_087.lineart.crease_threshold = 0.0
ob_cell_088.location = (1.0, 0.0, 0.0)
ob_cell_088.scale = (0.0, 0.0, 0.0)
ob_cell_088.lock_rotations_4d = False
ob_cell_088.empty_display_type = 'ARROWS'
ob_cell_088.lineart.crease_threshold = 0.0
ob_cell_089.location = (4.0, 4.5, 0.0)
ob_cell_089.scale = (0.0, 0.0, 0.0)
ob_cell_089.lock_rotations_4d = False
ob_cell_089.empty_display_type = 'ARROWS'
ob_cell_089.lineart.crease_threshold = 0.0
ob_cell_090.location = (5.5, 3.5, 0.0)
ob_cell_090.scale = (0.0, 0.0, 0.0)
ob_cell_090.lock_rotations_4d = False
ob_cell_090.empty_display_type = 'ARROWS'
ob_cell_090.lineart.crease_threshold = 0.0
ob_cell_091.location = (3.0, 2.5, 0.0)
ob_cell_091.scale = (0.0, 0.0, 0.0)
ob_cell_091.lock_rotations_4d = False
ob_cell_091.empty_display_type = 'ARROWS'
ob_cell_091.lineart.crease_threshold = 0.0
ob_cell_092.location = (1.5, 5.0, 0.0)
ob_cell_092.scale = (0.0, 0.0, 0.0)
ob_cell_092.lock_rotations_4d = False
ob_cell_092.empty_display_type = 'ARROWS'
ob_cell_092.lineart.crease_threshold = 0.0
ob_cell_093.location = (5.5, 5.5, 0.0)
ob_cell_093.scale = (0.0, 0.0, 0.0)
ob_cell_093.lock_rotations_4d = False
ob_cell_093.empty_display_type = 'ARROWS'
ob_cell_093.lineart.crease_threshold = 0.0
ob_cell_094.location = (4.5, 6.5, 0.0)
ob_cell_094.scale = (0.0, 0.0, 0.0)
ob_cell_094.lock_rotations_4d = False
ob_cell_094.empty_display_type = 'ARROWS'
ob_cell_094.lineart.crease_threshold = 0.0
ob_cell_095.location = (4.5, 2.0, 0.0)
ob_cell_095.scale = (0.0, 0.0, 0.0)
ob_cell_095.lock_rotations_4d = False
ob_cell_095.empty_display_type = 'ARROWS'
ob_cell_095.lineart.crease_threshold = 0.0
ob_cell_096.location = (2.0, 0.5, 0.0)
ob_cell_096.scale = (0.0, 0.0, 0.0)
ob_cell_096.lock_rotations_4d = False
ob_cell_096.empty_display_type = 'ARROWS'
ob_cell_096.lineart.crease_threshold = 0.0
ob_cell_097.location = (2.5, 5.0, 0.0)
ob_cell_097.scale = (0.0, 0.0, 0.0)
ob_cell_097.lock_rotations_4d = False
ob_cell_097.empty_display_type = 'ARROWS'
ob_cell_097.lineart.crease_threshold = 0.0
ob_cell_098.location = (6.5, 2.5, 0.0)
ob_cell_098.scale = (0.0, 0.0, 0.0)
ob_cell_098.lock_rotations_4d = False
ob_cell_098.empty_display_type = 'ARROWS'
ob_cell_098.lineart.crease_threshold = 0.0
ob_cell_099.location = (1.0, 4.0, 0.0)
ob_cell_099.scale = (0.0, 0.0, 0.0)
ob_cell_099.lock_rotations_4d = False
ob_cell_099.empty_display_type = 'ARROWS'
ob_cell_099.lineart.crease_threshold = 0.0
ob_cell_100.location = (6.5, 1.0, 0.0)
ob_cell_100.scale = (0.0, 0.0, 0.0)
ob_cell_100.lock_rotations_4d = False
ob_cell_100.empty_display_type = 'ARROWS'
ob_cell_100.lineart.crease_threshold = 0.0
ob_cell_101.location = (5.5, 3.0, 0.0)
ob_cell_101.scale = (0.0, 0.0, 0.0)
ob_cell_101.lock_rotations_4d = False
ob_cell_101.empty_display_type = 'ARROWS'
ob_cell_101.lineart.crease_threshold = 0.0
ob_cell_102.location = (2.0, 3.0, 0.0)
ob_cell_102.scale = (0.0, 0.0, 0.0)
ob_cell_102.lock_rotations_4d = False
ob_cell_102.empty_display_type = 'ARROWS'
ob_cell_102.lineart.crease_threshold = 0.0
ob_cell_103.location = (5.5, 3.5, 0.0)
ob_cell_103.scale = (0.0, 0.0, 0.0)
ob_cell_103.lock_rotations_4d = False
ob_cell_103.empty_display_type = 'ARROWS'
ob_cell_103.lineart.crease_threshold = 0.0
ob_cell_104.location = (5.5, 4.5, 0.0)
ob_cell_104.scale = (0.0, 0.0, 0.0)
ob_cell_104.lock_rotations_4d = False
ob_cell_104.empty_display_type = 'ARROWS'
ob_cell_104.lineart.crease_threshold = 0.0
ob_cell_105.location = (2.5, 3.5, 0.0)
ob_cell_105.scale = (0.0, 0.0, 0.0)
ob_cell_105.lock_rotations_4d = False
ob_cell_105.empty_display_type = 'ARROWS'
ob_cell_105.lineart.crease_threshold = 0.0
ob_cell_106.location = (1.0, 4.0, 0.0)
ob_cell_106.scale = (0.0, 0.0, 0.0)
ob_cell_106.lock_rotations_4d = False
ob_cell_106.empty_display_type = 'ARROWS'
ob_cell_106.lineart.crease_threshold = 0.0
ob_cell_107.location = (4.5, 0.0, 0.0)
ob_cell_107.scale = (0.0, 0.0, 0.0)
ob_cell_107.lock_rotations_4d = False
ob_cell_107.empty_display_type = 'ARROWS'
ob_cell_107.lineart.crease_threshold = 0.0
ob_cell_108.location = (1.0, 2.0, 0.0)
ob_cell_108.scale = (0.0, 0.0, 0.0)
ob_cell_108.lock_rotations_4d = False
ob_cell_108.empty_display_type = 'ARROWS'
ob_cell_108.lineart.crease_threshold = 0.0
ob_cell_109.location = (6.5, 2.5, 0.0)
ob_cell_109.scale = (0.0, 0.0, 0.0)
ob_cell_109.lock_rotations_4d = False
ob_cell_109.empty_display_type = 'ARROWS'
ob_cell_109.lineart.crease_threshold = 0.0
ob_cell_110.location = (4.0, 1.0, 0.0)
ob_cell_110.scale = (0.0, 0.0, 0.0)
ob_cell_110.lock_rotations_4d = False
ob_cell_110.empty_display_type = 'ARROWS'
ob_cell_110.lineart.crease_threshold = 0.0
ob_cell_111.location = (4.0, 2.0, 0.0)
ob_cell_111.scale = (0.0, 0.0, 0.0)
ob_cell_111.lock_rotations_4d = False
ob_cell_111.empty_display_type = 'ARROWS'
ob_cell_111.lineart.crease_threshold = 0.0
ob_cell_112.location = (6.5, 1.5, 0.0)
ob_cell_112.scale = (0.0, 0.0, 0.0)
ob_cell_112.lock_rotations_4d = False
ob_cell_112.empty_display_type = 'ARROWS'
ob_cell_112.lineart.crease_threshold = 0.0
ob_cell_113.location = (2.5, 0.5, 0.0)
ob_cell_113.scale = (0.0, 0.0, 0.0)
ob_cell_113.lock_rotations_4d = False
ob_cell_113.empty_display_type = 'ARROWS'
ob_cell_113.lineart.crease_threshold = 0.0
ob_cell.location = (5.0, 1.5, 0.0)
ob_cell.scale = (0.0, 0.0, 0.0)
ob_cell.lock_rotations_4d = False
ob_cell.empty_display_type = 'ARROWS'
ob_cell.lineart.crease_threshold = 0.0
ob_cube.location = (3.5, 3.5, -0.2939)
ob_cube.scale = (4.0, 4.0, 0.1253)

# ---- collection membership
col_collection.objects.link(ob_image)
col_collection.objects.link(ob_light_top_left)
col_collection.objects.link(ob_camera)
col_collection.objects.link(ob_info__24___2000)
col_collection.objects.link(ob_light_top_right)
col_collection.objects.link(ob_light_bottom_left)
col_collection.objects.link(ob_light_bottom_right)
col_cells.objects.link(ob_cell_001)
col_cells.objects.link(ob_cell_002)
col_cells.objects.link(ob_cell_003)
col_cells.objects.link(ob_cell_004)
col_cells.objects.link(ob_cell_005)
col_cells.objects.link(ob_cell_006)
col_cells.objects.link(ob_cell_007)
col_cells.objects.link(ob_cell_008)
col_cells.objects.link(ob_cell_009)
col_cells.objects.link(ob_cell_010)
col_cells.objects.link(ob_cell_011)
col_cells.objects.link(ob_cell_012)
col_cells.objects.link(ob_cell_013)
col_cells.objects.link(ob_cell_014)
col_cells.objects.link(ob_cell_015)
col_cells.objects.link(ob_cell_016)
col_cells.objects.link(ob_cell_017)
col_cells.objects.link(ob_cell_018)
col_cells.objects.link(ob_cell_019)
col_cells.objects.link(ob_cell_020)
col_cells.objects.link(ob_cell_021)
col_cells.objects.link(ob_cell_022)
col_cells.objects.link(ob_cell_023)
col_cells.objects.link(ob_cell_024)
col_cells.objects.link(ob_cell_025)
col_cells.objects.link(ob_cell_026)
col_cells.objects.link(ob_cell_027)
col_cells.objects.link(ob_cell_028)
col_cells.objects.link(ob_cell_029)
col_cells.objects.link(ob_cell_030)
col_cells.objects.link(ob_cell_031)
col_cells.objects.link(ob_cell_032)
col_cells.objects.link(ob_cell_033)
col_cells.objects.link(ob_cell_034)
col_cells.objects.link(ob_cell_035)
col_cells.objects.link(ob_cell_036)
col_cells.objects.link(ob_cell_037)
col_cells.objects.link(ob_cell_038)
col_cells.objects.link(ob_cell_039)
col_cells.objects.link(ob_cell_040)
col_cells.objects.link(ob_cell_041)
col_cells.objects.link(ob_cell_042)
col_cells.objects.link(ob_cell_043)
col_cells.objects.link(ob_cell_044)
col_cells.objects.link(ob_cell_045)
col_cells.objects.link(ob_cell_046)
col_cells.objects.link(ob_cell_047)
col_cells.objects.link(ob_cell_048)
col_cells.objects.link(ob_cell_049)
col_cells.objects.link(ob_cell_050)
col_cells.objects.link(ob_cell_051)
col_cells.objects.link(ob_cell_052)
col_cells.objects.link(ob_cell_053)
col_cells.objects.link(ob_cell_054)
col_cells.objects.link(ob_cell_055)
col_cells.objects.link(ob_cell_056)
col_cells.objects.link(ob_cell_057)
col_cells.objects.link(ob_cell_058)
col_cells.objects.link(ob_cell_059)
col_cells.objects.link(ob_cell_060)
col_cells.objects.link(ob_cell_061)
col_cells.objects.link(ob_cell_062)
col_cells.objects.link(ob_cell_063)
col_cells.objects.link(ob_cell_064)
col_cells.objects.link(ob_cell_065)
col_cells.objects.link(ob_cell_066)
col_cells.objects.link(ob_cell_067)
col_cells.objects.link(ob_cell_068)
col_cells.objects.link(ob_cell_069)
col_cells.objects.link(ob_cell_070)
col_cells.objects.link(ob_cell_071)
col_cells.objects.link(ob_cell_072)
col_cells.objects.link(ob_cell_073)
col_cells.objects.link(ob_cell_074)
col_cells.objects.link(ob_cell_075)
col_cells.objects.link(ob_cell_076)
col_cells.objects.link(ob_cell_077)
col_cells.objects.link(ob_cell_078)
col_cells.objects.link(ob_cell_079)
col_cells.objects.link(ob_cell_080)
col_cells.objects.link(ob_cell_081)
col_cells.objects.link(ob_cell_082)
col_cells.objects.link(ob_cell_083)
col_cells.objects.link(ob_cell_084)
col_cells.objects.link(ob_cell_085)
col_cells.objects.link(ob_cell_086)
col_cells.objects.link(ob_cell_087)
col_cells.objects.link(ob_cell_088)
col_cells.objects.link(ob_cell_089)
col_cells.objects.link(ob_cell_090)
col_cells.objects.link(ob_cell_091)
col_cells.objects.link(ob_cell_092)
col_cells.objects.link(ob_cell_093)
col_cells.objects.link(ob_cell_094)
col_cells.objects.link(ob_cell_095)
col_cells.objects.link(ob_cell_096)
col_cells.objects.link(ob_cell_097)
col_cells.objects.link(ob_cell_098)
col_cells.objects.link(ob_cell_099)
col_cells.objects.link(ob_cell_100)
col_cells.objects.link(ob_cell_101)
col_cells.objects.link(ob_cell_102)
col_cells.objects.link(ob_cell_103)
col_cells.objects.link(ob_cell_104)
col_cells.objects.link(ob_cell_105)
col_cells.objects.link(ob_cell_106)
col_cells.objects.link(ob_cell_107)
col_cells.objects.link(ob_cell_108)
col_cells.objects.link(ob_cell_109)
col_cells.objects.link(ob_cell_110)
col_cells.objects.link(ob_cell_111)
col_cells.objects.link(ob_cell_112)
col_cells.objects.link(ob_cell_113)
col_cells.objects.link(ob_cell)
col_cells.objects.link(ob_cube)

# ---- scene / render settings (as saved in the file)
scene.camera = ob_camera
scene.frame_start = 1; scene.frame_end = 250; scene.frame_set(1)
scene.render.engine = 'BLENDER_EEVEE_NEXT'
scene.cycles.sampling_pattern = 'TABULATED_SOBOL'
bpy.context.view_layer.update()
